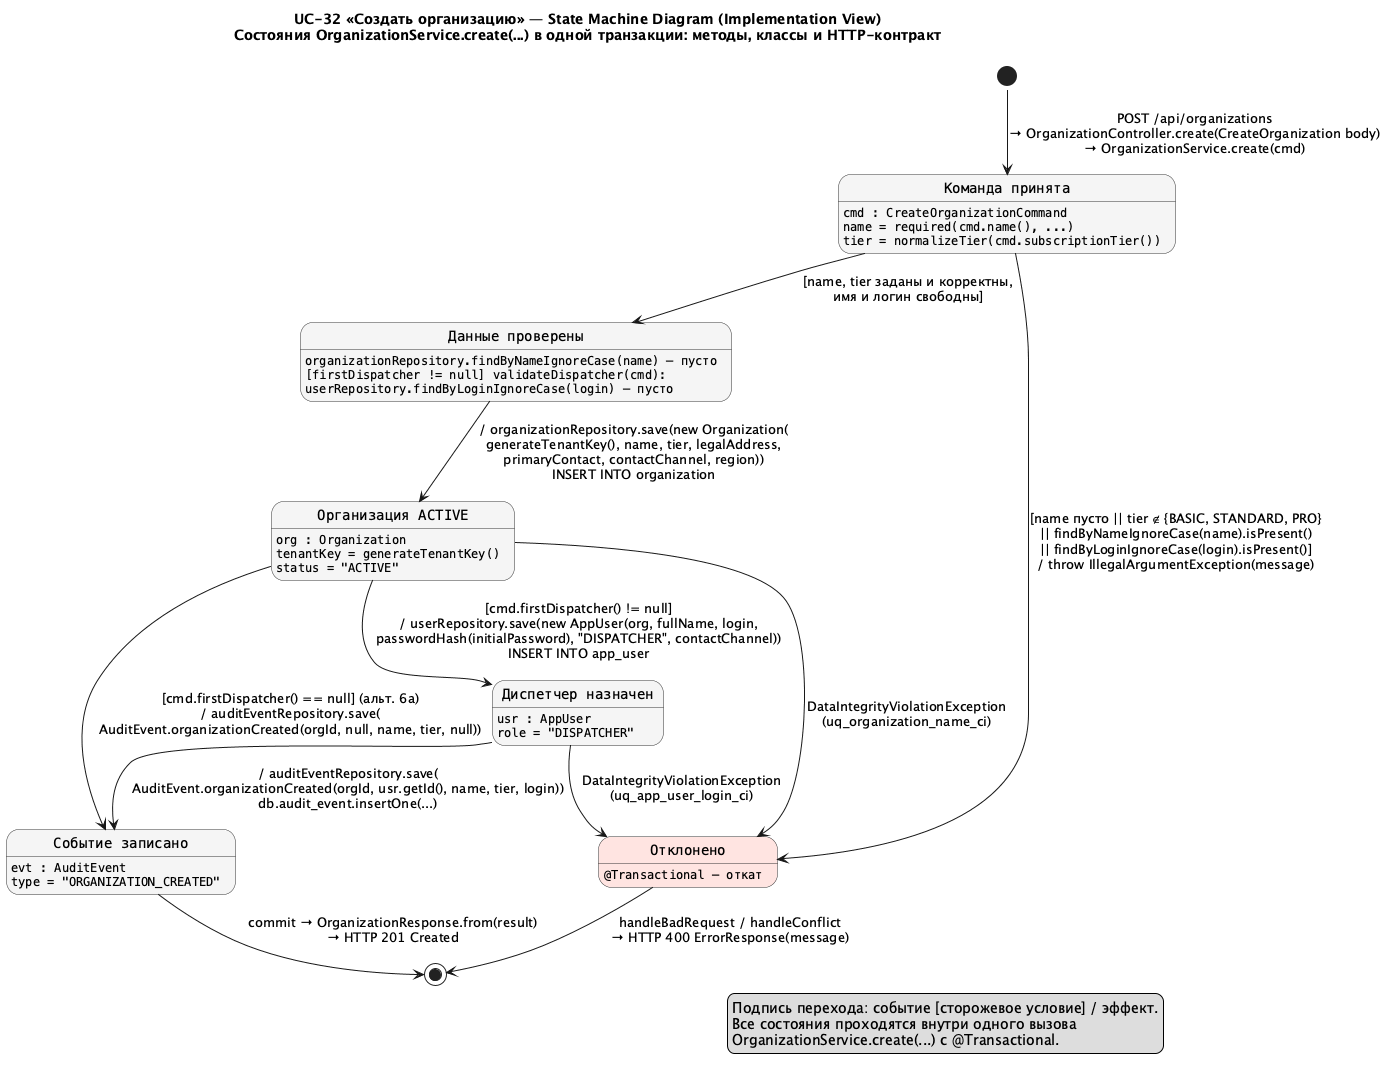

The diagram above was rendered by PlantUML. Its source (embedded in the PNG):
@startuml SM_UC32_ImplementationView
!pragma layout smetana
skinparam shadowing false
skinparam state {
  BackgroundColor #F5F5F5
  BorderColor #333333
  FontName Courier
}

title UC-32 «Создать организацию» — State Machine Diagram (Implementation View)\nСостояния OrganizationService.create(...) в одной транзакции: методы, классы и HTTP-контракт

state "Команда принята" as Received
Received : cmd : CreateOrganizationCommand
Received : name = required(cmd.name(), ...)
Received : tier = normalizeTier(cmd.subscriptionTier())

state "Данные проверены" as Validated
Validated : organizationRepository.findByNameIgnoreCase(name) — пусто
Validated : [firstDispatcher != null] validateDispatcher(cmd):
Validated : userRepository.findByLoginIgnoreCase(login) — пусто

state "Организация ACTIVE" as Active
Active : org : Organization
Active : tenantKey = generateTenantKey()
Active : status = "ACTIVE"

state "Диспетчер назначен" as Dispatcher
Dispatcher : usr : AppUser
Dispatcher : role = "DISPATCHER"

state "Событие записано" as Audited
Audited : evt : AuditEvent
Audited : type = "ORGANIZATION_CREATED"

state "Отклонено" as Rejected #MistyRose
Rejected : @Transactional — откат

[*] --> Received : POST /api/organizations\n→ OrganizationController.create(CreateOrganization body)\n→ OrganizationService.create(cmd)
Received --> Validated : [name, tier заданы и корректны,\nимя и логин свободны]
Received --> Rejected : [name пусто || tier ∉ {BASIC, STANDARD, PRO}\n|| findByNameIgnoreCase(name).isPresent()\n|| findByLoginIgnoreCase(login).isPresent()]\n/ throw IllegalArgumentException(message)
Validated --> Active : / organizationRepository.save(new Organization(\ngenerateTenantKey(), name, tier, legalAddress,\nprimaryContact, contactChannel, region))\nINSERT INTO organization
Active --> Dispatcher : [cmd.firstDispatcher() != null]\n/ userRepository.save(new AppUser(org, fullName, login,\npasswordHash(initialPassword), "DISPATCHER", contactChannel))\nINSERT INTO app_user
Active --> Audited : [cmd.firstDispatcher() == null] (альт. 6а)\n/ auditEventRepository.save(\nAuditEvent.organizationCreated(orgId, null, name, tier, null))
Dispatcher --> Audited : / auditEventRepository.save(\nAuditEvent.organizationCreated(orgId, usr.getId(), name, tier, login))\ndb.audit_event.insertOne(...)
Active --> Rejected : DataIntegrityViolationException\n(uq_organization_name_ci)
Dispatcher --> Rejected : DataIntegrityViolationException\n(uq_app_user_login_ci)
Audited --> [*] : commit → OrganizationResponse.from(result)\n→ HTTP 201 Created
Rejected --> [*] : handleBadRequest / handleConflict\n→ HTTP 400 ErrorResponse(message)

legend right
  Подпись перехода: событие [сторожевое условие] / эффект.
  Все состояния проходятся внутри одного вызова
  OrganizationService.create(...) с @Transactional.
endlegend
@enduml